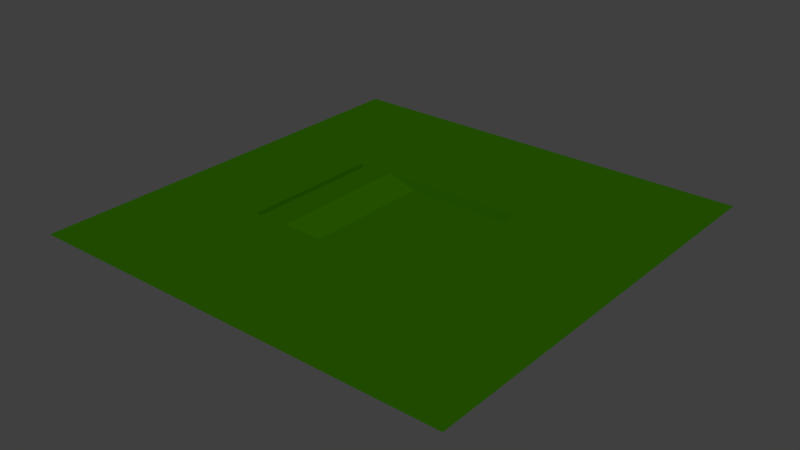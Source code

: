 # Source: box.blend  (saved by Blender 2.69.0; exported with 4.5.12 LTS)
import bpy
from mathutils import Matrix  # noqa: F401  (used for matrix-valued properties, if any)

bpy.ops.wm.read_factory_settings(use_empty=True)
scene = bpy.context.scene
scene.name = 'Scene'

# ---- collections
col_collection_1 = bpy.data.collections.new('Collection 1'); scene.collection.children.link(col_collection_1)

# ---- materials (node trees are filled in below, after node groups)
mat_material = bpy.data.materials.new('Material')
mat_material.alpha_threshold = 0.0
mat_material.use_transparent_shadow = False
mat_material.diffuse_color = (0.02116, 0.1047, 0.0, 1.0)
mat_material.specular_color = (0.1457, 0.54, 0.0)
mat_material.roughness = 0.5
mat_material.specular_intensity = 0.2
mat_material.line_color = (0.0, 0.0, 0.0, 1.0)

# ---- material node trees

# ---- world
world_world = bpy.data.worlds.new('World'); scene.world = world_world
world_world.color = (0.05088, 0.05088, 0.05088)
world_world.use_sun_shadow = False
world_world.sun_shadow_jitter_overblur = 0.0
world_world.cycles.sampling_method = 'MANUAL'
world_world.cycles.sample_map_resolution = 256

# ---- meshes
me_cube = bpy.data.meshes.new('Cube')
me_cube.from_pydata([(-3.0, -5.0, -0.7), (-3.0, 5.0, -0.7), (5.0, 5.0, -0.7), (5.0, -5.0, -0.7), (-5.0, -5.0, 7.153e-07), (-5.0, 5.0, 4.768e-07), (5.0, 5.0, 0.0), (5.0, -5.0, 0.0), (-15.0, -5.0, 7.153e-07), (-15.0, 5.0, 4.768e-07), (15.0, 5.0, 0.0), (15.0, -5.0, 0.0), (-5.0, -15.0, 7.153e-07), (5.0, -15.0, 0.0), (-15.0, -15.0, 7.153e-07), (15.0, -15.0, 0.0), (-5.0, 15.0, 4.768e-07), (5.0, 15.0, 0.0), (-15.0, 15.0, 4.768e-07), (15.0, 15.0, 0.0), (-7.5, -5.0, 7.153e-07), (-6.5, -5.0, 7.153e-07), (-6.5, 5.0, 4.768e-07), (-7.5, 5.0, 4.768e-07), (-7.5, -5.0, -0.3), (-6.5, -5.0, -0.3), (-6.5, 5.0, -0.3), (-7.5, 5.0, -0.3)], [], [(5, 1, 2, 6), (5, 4, 0, 1), (6, 2, 3, 7), (7, 3, 0, 4), (2, 1, 0, 3), (20, 23, 9, 8), (6, 7, 11, 10), (11, 7, 13, 15), (4, 21, 20, 8, 14, 12), (7, 4, 12, 13), (6, 10, 19, 17), (9, 23, 22, 5, 16, 18), (5, 6, 17, 16), (4, 5, 22, 21), (23, 20, 24, 27), (25, 26, 27, 24), (21, 22, 26, 25), (22, 23, 27, 26), (20, 21, 25, 24)])
me_cube.materials.append(mat_material)
me_cube.use_remesh_preserve_volume = False
me_cube.use_remesh_preserve_attributes = False
me_cube.use_mirror_vertex_groups = False
me_cube.update()

# ---- objects
ob_cube = bpy.data.objects.new('Cube', me_cube)

# ---- transforms, parenting, visibility, modifiers, constraints
ob_cube.location = (0.0, 0.0, 0.0)
ob_cube.lock_rotations_4d = False
ob_cube.empty_display_type = 'ARROWS'
ob_cube.lineart.crease_threshold = 0.0
_vg = ob_cube.vertex_groups.new(name='Group')

# ---- collection membership
col_collection_1.objects.link(ob_cube)

# ---- scene / render settings (as saved in the file)
scene.frame_start = 1; scene.frame_end = 250; scene.frame_set(1)
scene.render.engine = 'BLENDER_EEVEE_NEXT'
scene.render.image_settings.color_mode = 'RGB'
scene.render.image_settings.compression = 90
scene.render.resolution_percentage = 50
scene.render.dither_intensity = 0.0
scene.render.bake_margin = 2
scene.render.bake_bias = 0.0
scene.cycles.use_denoising = False
scene.cycles.samples = 10
scene.cycles.sampling_pattern = 'TABULATED_SOBOL'
scene.cycles.light_sampling_threshold = 0.0
scene.cycles.use_adaptive_sampling = False
scene.cycles.use_light_tree = False
scene.cycles.blur_glossy = 0.0
scene.cycles.volume_bounces = 1
scene.cycles.pixel_filter_type = 'GAUSSIAN'
scene.cycles.sample_clamp_indirect = 0.0
scene.view_settings.view_transform = 'Standard'
bpy.context.view_layer.update()

# ---- added for rendering (the .blend has no active camera and no usable light): camera, sun
cam_auto = bpy.data.cameras.new('AutoCamera')
cam_auto.lens = 50.0
cam_auto.sensor_width = 36.0
cam_auto.clip_end = 1000.0
ob_auto_camera = bpy.data.objects.new('AutoCamera', cam_auto)
scene.collection.objects.link(ob_auto_camera)
ob_auto_camera.location = (39.2593, -47.1112, 31.0574)
ob_auto_camera.rotation_euler = (1.09748, -7.21219e-08, 0.694738)
scene.camera = ob_auto_camera
light_auto_sun = bpy.data.lights.new('AutoSun', 'SUN')
light_auto_sun.energy = 3.0
light_auto_sun.angle = 0.0523599
ob_auto_sun = bpy.data.objects.new('AutoSun', light_auto_sun)
scene.collection.objects.link(ob_auto_sun)
ob_auto_sun.rotation_euler = (0.872665, 0.174533, 0.523599)
bpy.context.view_layer.update()
